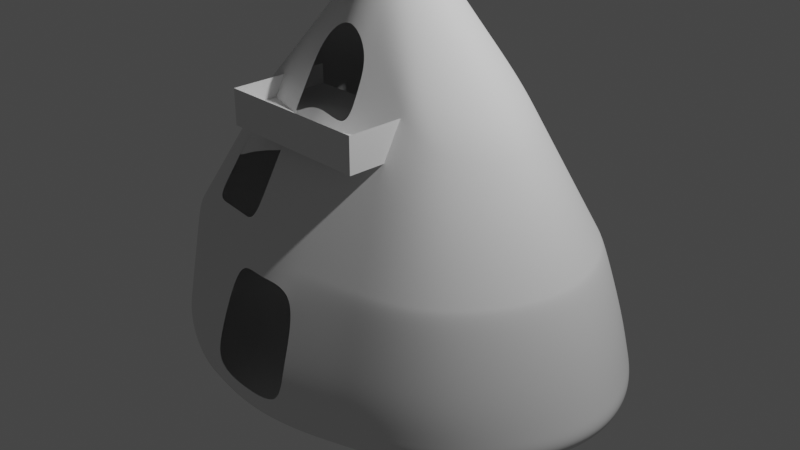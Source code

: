 # Source: Roca_casa.blend  (saved by Blender 3.4.6; exported with 4.5.12 LTS)
import bpy
from mathutils import Matrix  # noqa: F401  (used for matrix-valued properties, if any)

bpy.ops.wm.read_factory_settings(use_empty=True)
scene = bpy.context.scene
scene.name = 'Scene'

# ---- collections
col_collection = bpy.data.collections.new('Collection'); scene.collection.children.link(col_collection)

# ---- world
world_world = bpy.data.worlds.new('World'); scene.world = world_world
world_world.use_nodes = True; world_world.node_tree.nodes.clear()
_N = world_world.node_tree.nodes; _L = world_world.node_tree.links
n0 = _N.new('ShaderNodeOutputWorld'); n0.name = 'World Output'; n0.location = (300, 300)
n1 = _N.new('ShaderNodeBackground'); n1.name = 'Background'; n1.location = (10, 300)
n1.inputs[0].default_value = (0.05088, 0.05088, 0.05088, 1.0)
_L.new(n1.outputs[0], n0.inputs[0])
n0.is_active_output = True
world_world.color = (0.05088, 0.05088, 0.05088)
world_world.use_sun_shadow = False
world_world.sun_shadow_jitter_overblur = 0.0

# ---- cameras
cam_camera = bpy.data.cameras.new('Camera')
cam_camera.clip_end = 100.0
cam_camera.ortho_scale = 7.314

# ---- lights
light_light = bpy.data.lights.new('Light', 'POINT')
light_light.transmission_factor = 0.0
light_light.energy = 1000.0
light_light.shadow_soft_size = 0.1
light_light.shadow_maximum_resolution = 0.006
light_light.use_absolute_resolution = True

# ---- meshes
me_cubo = bpy.data.meshes.new('Cubo')
me_cubo.from_pydata([(-1.912, -1.081, -1.0), (-0.9533, -0.6361, 1.0), (-1.912, 1.081, -1.0), (-0.9533, 0.6361, 1.0), (1.912, -1.27, -1.0), (0.9533, -0.6361, 1.0), (1.912, 1.27, -1.0), (0.9533, 0.6361, 1.0), (0.0, 1.912, -1.0), (0.0, 0.1814, 2.074), (0.0, -1.912, -1.0), (0.0, -0.1814, 2.074), (-1.572, -1.155, 9.51e-05), (-1.572, 1.155, 9.51e-05), (1.572, 1.155, 9.51e-05), (1.572, -1.155, 9.51e-05), (0.0, -1.613, -0.001411), (0.0, 1.613, -0.001411), (-0.9558, 1.683, -1.0), (-0.4766, -0.4088, 1.537), (-0.4766, 0.4088, 1.537), (-0.9558, -1.683, -1.0), (-0.786, 1.384, -0.0006578), (-0.786, -1.384, -0.0006578), (0.4766, 0.4088, 1.537), (0.9558, -1.685, -1.0), (0.9558, 1.685, -1.0), (0.4766, -0.4088, 1.537), (0.786, -1.384, -0.0006578), (0.786, 1.384, -0.0006578), (-0.2383, 0.2951, 1.805), (-0.4779, -1.837, -1.0), (-0.393, 1.498, -0.001034), (-0.4779, 1.837, -1.0), (-0.2383, -0.2951, 1.805), (-0.393, -1.498, -0.001034), (0.4779, 1.864, -1.0), (0.2383, -0.2951, 1.805), (0.393, -1.498, -0.001034), (0.2383, 0.2951, 1.805), (0.4779, -1.864, -1.0), (0.393, 1.498, -0.001034), (-1.742, 1.081, -0.5), (1.742, 1.27, -0.5), (1.742, -1.27, -0.5), (0.6313, 0.8963, 0.7681), (0.0, 1.762, -0.5007), (-1.742, -1.081, -0.5), (-0.8709, -1.601, -0.5003), (-0.8709, 1.601, -0.5003), (0.8709, 1.603, -0.5003), (0.8709, -1.603, -0.5003), (-0.4354, -1.717, -0.5005), (-0.4354, 1.717, -0.5005), (0.4354, 1.743, -0.5005), (0.4354, -1.743, -0.5005), (-1.827, 1.081, -0.75), (1.827, 1.27, -0.75), (1.827, -1.27, -0.75), (0.0, -1.837, -0.7504), (0.0, 1.837, -0.7504), (-0.9133, -1.642, -0.7502), (-0.9133, 1.642, -0.7502), (0.9133, 1.644, -0.7502), (0.9133, -1.644, -0.7502), (-0.4567, -1.777, -0.7503), (-0.4567, 1.777, -0.7503), (0.4567, 1.804, -0.7503), (0.4567, -1.804, -0.7503), (-1.827, -1.081, -0.75), (0.6313, -0.8963, 0.7681), (-0.6313, -0.8963, 0.7681), (-0.6313, 0.8963, 0.7681), (0.0, 0.897, 1.036), (0.0, -0.897, 1.036), (1.263, -0.8957, 0.5), (1.263, 0.8957, 0.5), (-1.263, 0.8957, 0.5), (-1.263, -0.8957, 0.5), (-0.3157, -0.8967, 0.9022), (-0.3157, 0.8967, 0.9022), (0.3157, 0.8967, 0.9022), (0.3157, -0.8967, 0.9022), (-1.108, -0.7659, 0.75), (0.277, -0.5959, 1.354), (0.277, 0.5959, 1.354), (-0.277, 0.5959, 1.354), (-0.277, -0.5959, 1.354), (0.554, 0.6526, 1.153), (0.554, -0.6526, 1.153), (-0.554, -0.6526, 1.153), (-0.554, 0.6526, 1.153), (0.0, 0.5392, 1.555), (0.0, -0.5392, 1.555), (1.108, -0.7659, 0.75), (1.108, 0.7659, 0.75), (-1.108, 0.7659, 0.75), (0.2963, -0.7463, 1.128), (0.2963, 0.7463, 1.128), (-0.2963, 0.7463, 1.128), (-0.2963, -0.7463, 1.128), (0.5926, 0.7745, 0.9603), (0.5926, -0.7745, 0.9603), (-0.5926, -0.7745, 0.9603), (-0.5926, 0.7745, 0.9603), (1.185, -0.8308, 0.625), (1.185, 0.8308, 0.625), (-1.185, 0.8308, 0.625), (-1.185, -0.8308, 0.625), (-1.417, 1.025, 0.2501), (1.417, 1.025, 0.2501), (1.417, -1.025, 0.2501), (0.0, -1.255, 0.5174), (0.0, 1.255, 0.5174), (-0.7086, 1.14, 0.3837), (0.7086, -1.14, 0.3837), (0.7086, 1.14, 0.3837), (-0.3543, -1.197, 0.4506), (-0.3543, 1.197, 0.4506), (0.3543, 1.197, 0.4506), (0.3543, -1.197, 0.4506), (-1.417, -1.025, 0.2501), (-1.34, -0.9606, 0.3751), (-1.34, 0.9606, 0.3751), (1.34, 0.9606, 0.3751), (1.34, -0.9606, 0.3751), (0.0, -1.076, 0.7768), (0.0, 1.076, 0.7768), (-0.67, 1.018, 0.5759), (0.67, -1.018, 0.5759), (0.67, 1.018, 0.5759), (-0.335, -1.047, 0.6764), (-0.335, 1.047, 0.6764), (0.335, 1.047, 0.6764), (0.335, -1.047, 0.6764), (-1.434, 1.433, -1.0), (-0.715, -0.5225, 1.268), (-1.179, -1.27, -0.0002814), (-0.715, 0.5225, 1.268), (-1.434, -1.433, -1.0), (-1.179, 1.27, -0.0002814), (-1.306, 1.394, -0.5001), (-1.306, -1.394, -0.5001), (-1.37, -1.413, -0.7501), (-1.37, 1.413, -0.7501), (-0.947, 0.896, 0.6341), (-0.947, -0.896, 0.6341), (-0.831, 0.7092, 0.9513), (-0.831, -0.7092, 0.9513), (-0.889, -0.8026, 0.7927), (-0.889, 0.8026, 0.7927), (-1.063, -1.083, 0.3169), (-1.063, 1.083, 0.3169), (-1.005, -0.9894, 0.4755), (-1.005, 0.9894, 0.4755), (-1.673, 1.278, -1.0), (-0.8341, -0.5793, 1.134), (-1.375, -1.212, -9.313e-05), (-1.524, -1.259, -0.5), (-1.598, -1.268, -0.75), (-1.105, -0.8959, 0.5671), (-0.9695, -0.7376, 0.8507), (-1.037, -0.8167, 0.7089), (-1.24, -1.054, 0.2835), (-1.172, -0.975, 0.4253), (-0.8341, 0.5793, 1.134), (-1.673, -1.278, -1.0), (-1.375, 1.212, -9.313e-05), (-1.524, 1.259, -0.5), (-1.598, 1.268, -0.75), (-1.105, 0.8959, 0.5671), (-0.9695, 0.7376, 0.8507), (-1.037, 0.8167, 0.7089), (-1.24, 1.054, 0.2835), (-1.172, 0.975, 0.4253), (-0.5958, 0.4656, 1.403), (-1.195, -1.568, -1.0), (-0.9825, 1.327, -0.0004696), (-1.089, 1.507, -0.5002), (-1.142, 1.537, -0.7501), (-0.7891, 0.8962, 0.7011), (-0.6925, 0.6809, 1.052), (-0.7408, 0.7885, 0.8765), (-0.8858, 1.111, 0.3503), (-0.8375, 1.004, 0.5257), (-1.195, 1.568, -1.0), (-0.5958, -0.4656, 1.403), (-0.9825, -1.327, -0.0004696), (-1.089, -1.507, -0.5002), (-1.142, -1.537, -0.7501), (-0.7891, -0.8962, 0.7011), (-0.6925, -0.6809, 1.052), (-0.7408, -0.7885, 0.8765), (-0.7168, 1.774, -1.0), (-0.3575, -0.352, 1.671), (-0.5895, -1.441, -0.0008461), (-0.3575, 0.352, 1.671), (-0.7168, -1.774, -1.0), (-0.5895, 1.441, -0.0008461), (-0.6532, 1.672, -0.5004), (-0.6532, -1.672, -0.5004), (-0.685, -1.723, -0.7502), (-0.685, 1.723, -0.7502), (-0.4735, 0.8965, 0.8352), (-0.4735, -0.8965, 0.8352), (-0.4155, 0.6242, 1.253), (-0.4155, -0.6242, 1.253), (-0.4445, -0.7604, 1.044), (-0.4445, 0.7604, 1.044), (-0.5315, 1.169, 0.4172), (-0.5025, 1.033, 0.6262), (-1.495, 1.09, 0.1251), (1.495, 1.09, 0.1251), (1.495, -1.09, 0.1251), (0.0, -1.434, 0.258), (0.0, 1.434, 0.258), (-0.7473, 1.262, 0.1915), (-0.7473, -1.262, 0.1915), (0.7473, -1.262, 0.1915), (0.7473, 1.262, 0.1915), (-0.3737, -1.348, 0.2248), (-0.3737, 1.348, 0.2248), (0.3737, 1.348, 0.2248), (0.3737, -1.348, 0.2248), (-1.495, -1.09, 0.1251), (-1.121, 1.176, 0.1583), (-1.121, -1.176, 0.1583), (-1.308, 1.133, 0.1417), (-1.308, -1.133, 0.1417), (-0.9341, -1.219, 0.1749), (-0.9341, 1.219, 0.1749), (-0.5605, -1.305, 0.2082), (-0.5605, 1.305, 0.2082), (-1.533, 1.123, 0.06259), (1.533, 1.123, 0.06259), (1.533, -1.123, 0.06259), (0.0, -1.523, 0.1283), (0.0, 1.523, 0.1283), (-0.7666, 1.323, 0.09544), (-0.7666, -1.323, 0.09544), (0.7666, -1.323, 0.09544), (0.7666, 1.323, 0.09544), (-0.3833, -1.423, 0.1119), (-0.3833, 1.423, 0.1119), (0.3833, 1.423, 0.1119), (0.3833, -1.423, 0.1119), (-1.15, 1.223, 0.07902), (-1.15, -1.223, 0.07902), (-1.342, 1.173, 0.0708), (-1.342, -1.173, 0.0708), (-0.9583, -1.273, 0.08723), (-0.9583, 1.273, 0.08723), (-0.575, -1.373, 0.1037), (-0.575, 1.373, 0.1037), (-1.533, -1.123, 0.06259), (-0.6313, -0.8963, 0.7681), (-0.2342, -0.8785, 0.9717), (1.853, 0.0, 0.3751), (-1.732, 0.0, 0.3751), (-0.67, -1.018, 0.5759), (-0.1467, -1.066, 0.7079), (-0.947, -0.896, 0.6341), (1.957, 0.0, 0.2501), (-1.14, -0.9918, 0.4083), (-0.7891, -0.8962, 0.7011), (-1.836, 0.0, 0.2501), (-0.8375, -1.004, 0.5257), (-0.4735, -0.8965, 0.8352), (1.646, 0.0, 0.625), (-0.5025, -1.033, 0.6262), (-1.525, 0.0, 0.625), (-1.422, 0.0, 0.75), (1.543, 0.0, 0.75), (-1.629, 0.0, 0.5), (1.75, 0.0, 0.5), (-2.383, 0.0, -0.75), (2.504, 0.0, -0.75), (1.336, 0.0, 1.0), (2.391, 0.0, -0.5), (-2.27, 0.0, -0.5), (0.3793, 0.0, 1.805), (0.6998, 0.0, -1.0), (-0.5788, 0.0, -1.0), (-0.2583, 0.0, 1.805), (2.618, 0.0, -1.0), (-1.215, 0.0, 1.0), (1.339, 0.0, -1.0), (0.6981, 0.0, 1.537), (-0.5772, 0.0, 1.537), (-1.218, 0.0, -1.0), (-2.042, 0.0, 9.51e-05), (2.163, 0.0, 9.51e-05), (-2.497, 0.0, -1.0), (0.06048, 0.0, -1.0), (-0.00447, 0.0, 2.145), (-1.857, 0.0, -1.0), (-0.896, 0.0, 1.268), (-2.177, 0.0, -1.0), (-1.055, 0.0, 1.134), (-0.7366, 0.0, 1.403), (-1.538, 0.0, -1.0), (-0.8985, 0.0, -1.0), (-0.4178, 0.0, 1.671), (2.06, 0.0, 0.1251), (-1.939, 0.0, 0.1251), (-1.991, 0.0, 0.06259), (2.112, 0.0, 0.06259)], [], [(271, 285, 3, 96), (88, 24, 7, 95), (272, 277, 5, 94), (161, 156, 1, 83), (286, 284, 4, 25), (298, 285, 1, 156), (280, 294, 11, 37), (282, 293, 10, 31), (84, 37, 11, 93), (86, 30, 9, 92), (53, 32, 17, 46), (184, 180, 72, 128), (158, 157, 12, 47), (278, 291, 15, 44), (50, 29, 14, 43), (279, 290, 13, 42), (200, 195, 23, 48), (178, 177, 22, 49), (181, 175, 20, 91), (300, 289, 21, 176), (302, 288, 19, 194), (206, 194, 19, 90), (54, 41, 29, 50), (44, 15, 28, 51), (94, 5, 27, 89), (277, 287, 27, 5), (281, 286, 25, 40), (85, 39, 24, 88), (93, 11, 34, 87), (294, 283, 34, 11), (199, 198, 32, 53), (205, 196, 30, 86), (301, 282, 31, 197), (92, 9, 39, 85), (293, 281, 40, 10), (46, 17, 41, 54), (51, 28, 38, 55), (89, 27, 37, 84), (287, 280, 37, 27), (64, 51, 55, 68), (60, 46, 54, 67), (202, 199, 53, 66), (125, 75, 70, 129), (58, 44, 51, 64), (67, 54, 50, 63), (179, 178, 49, 62), (201, 200, 48, 61), (275, 279, 42, 56), (63, 50, 43, 57), (276, 278, 44, 58), (159, 158, 47, 69), (133, 81, 45, 130), (66, 53, 46, 60), (33, 66, 60, 8), (40, 68, 59, 10), (166, 159, 69, 0), (284, 276, 58, 4), (26, 63, 57, 6), (292, 275, 56, 2), (197, 201, 61, 21), (185, 179, 62, 18), (36, 67, 63, 26), (4, 58, 64, 25), (10, 59, 65, 31), (193, 202, 66, 33), (8, 60, 67, 36), (25, 64, 68, 40), (126, 74, 79, 131), (210, 203, 80, 132), (127, 73, 81, 133), (129, 70, 82, 134), (132, 80, 73, 127), (134, 82, 74, 126), (164, 160, 78, 122), (257, 274, 75, 125), (130, 45, 76, 124), (258, 273, 77, 123), (102, 89, 84, 97), (208, 205, 86, 99), (98, 85, 88, 101), (105, 94, 89, 102), (207, 206, 90, 103), (182, 181, 91, 104), (162, 161, 83, 108), (268, 272, 94, 105), (101, 88, 95, 106), (270, 271, 96, 107), (273, 270, 107, 77), (45, 101, 106, 76), (274, 268, 105, 75), (160, 162, 108, 78), (180, 182, 104, 72), (204, 207, 103, 71), (75, 105, 102, 70), (81, 98, 101, 45), (203, 208, 99, 80), (70, 102, 97, 82), (304, 265, 109, 211), (219, 116, 110, 212), (303, 262, 111, 213), (228, 163, 121, 224), (223, 120, 112, 214), (221, 118, 113, 215), (218, 115, 120, 223), (215, 113, 119, 222), (232, 209, 118, 221), (214, 112, 117, 220), (222, 119, 116, 219), (213, 111, 115, 218), (230, 183, 114, 216), (265, 258, 123, 109), (116, 130, 124, 110), (262, 257, 125, 111), (163, 164, 122, 121), (120, 134, 126, 112), (118, 132, 127, 113), (115, 129, 134, 120), (113, 127, 133, 119), (209, 210, 132, 118), (112, 126, 131, 117), (119, 133, 130, 116), (111, 125, 129, 115), (183, 184, 128, 114), (173, 174, 154, 152), (227, 173, 152, 225), (170, 172, 150, 145), (190, 192, 149, 146), (192, 191, 148, 149), (172, 171, 147, 150), (155, 169, 144, 135), (176, 189, 143, 139), (189, 188, 142, 143), (169, 168, 141, 144), (297, 295, 139, 166), (171, 165, 138, 147), (168, 167, 140, 141), (188, 187, 137, 142), (174, 170, 145, 154), (299, 296, 136, 186), (191, 186, 136, 148), (123, 77, 170, 174), (42, 13, 167, 168), (96, 3, 165, 171), (292, 297, 166, 0), (56, 42, 168, 169), (2, 56, 169, 155), (107, 96, 171, 172), (77, 107, 172, 170), (211, 109, 173, 227), (109, 123, 174, 173), (151, 153, 164, 163), (226, 151, 163, 228), (146, 149, 162, 160), (149, 148, 161, 162), (153, 146, 160, 164), (139, 143, 159, 166), (143, 142, 158, 159), (142, 137, 157, 158), (296, 298, 156, 136), (148, 136, 156, 161), (90, 19, 186, 191), (288, 299, 186, 19), (48, 23, 187, 188), (61, 48, 188, 189), (21, 61, 189, 176), (103, 90, 191, 192), (71, 103, 192, 190), (152, 154, 184, 183), (225, 152, 183, 230), (145, 150, 182, 180), (150, 147, 181, 182), (135, 144, 179, 185), (144, 141, 178, 179), (295, 300, 176, 139), (147, 138, 175, 181), (141, 140, 177, 178), (154, 145, 180, 184), (114, 128, 210, 209), (216, 114, 209, 232), (72, 104, 208, 203), (79, 100, 207, 204), (100, 87, 206, 207), (104, 91, 205, 208), (128, 72, 203, 210), (18, 62, 202, 193), (31, 65, 201, 197), (65, 52, 200, 201), (62, 49, 199, 202), (289, 301, 197, 21), (91, 20, 196, 205), (49, 22, 198, 199), (87, 34, 194, 206), (283, 302, 194, 34), (52, 35, 195, 200), (238, 216, 232, 253), (242, 220, 231, 252), (246, 225, 230, 251), (239, 217, 229, 250), (247, 226, 228, 249), (233, 211, 227, 248), (250, 229, 226, 247), (248, 227, 225, 246), (251, 230, 216, 238), (252, 231, 217, 239), (235, 213, 218, 240), (244, 222, 219, 241), (236, 214, 220, 242), (253, 232, 221, 243), (237, 215, 222, 244), (240, 218, 223, 245), (243, 221, 215, 237), (245, 223, 214, 236), (249, 228, 224, 254), (306, 303, 213, 235), (241, 219, 212, 234), (305, 304, 211, 233), (290, 305, 233, 13), (29, 241, 234, 14), (291, 306, 235, 15), (157, 249, 254, 12), (38, 245, 236, 16), (32, 243, 237, 17), (28, 240, 245, 38), (17, 237, 244, 41), (198, 253, 243, 32), (16, 236, 242, 35), (41, 244, 241, 29), (15, 235, 240, 28), (195, 252, 239, 23), (177, 251, 238, 22), (167, 248, 246, 140), (187, 250, 247, 137), (13, 233, 248, 167), (137, 247, 249, 157), (23, 239, 250, 187), (140, 246, 251, 177), (35, 242, 252, 195), (22, 238, 253, 198), (269, 267, 255, 259), (224, 121, 265, 304), (212, 110, 262, 303), (121, 122, 258, 265), (110, 124, 257, 262), (266, 264, 261, 263), (259, 255, 264, 266), (155, 135, 295, 297), (175, 138, 296, 299), (2, 155, 297, 292), (138, 165, 298, 296), (260, 256, 267, 269), (18, 193, 301, 289), (135, 185, 300, 295), (14, 234, 306, 291), (12, 254, 305, 290), (30, 196, 302, 283), (20, 175, 299, 288), (234, 212, 303, 306), (254, 224, 304, 305), (76, 106, 268, 274), (78, 108, 270, 273), (108, 83, 271, 270), (106, 95, 272, 268), (122, 78, 273, 258), (124, 76, 274, 257), (0, 69, 275, 292), (6, 57, 276, 284), (57, 43, 278, 276), (69, 47, 279, 275), (24, 39, 280, 287), (8, 36, 281, 293), (193, 33, 282, 301), (9, 30, 283, 294), (36, 26, 286, 281), (7, 24, 287, 277), (196, 20, 288, 302), (185, 18, 289, 300), (47, 12, 290, 279), (43, 14, 291, 278), (33, 8, 293, 282), (39, 9, 294, 280), (165, 3, 285, 298), (26, 6, 284, 286), (95, 7, 277, 272), (83, 1, 285, 271)])
me_cubo.polygons.foreach_set('use_smooth', [True] * 284)
_uv = me_cubo.uv_layers.new(name='MapaUV')
_uv.uv.foreach_set('vector', [0.5938, 0.125, 0.625, 0.125, 0.625, 0.25, 0.5938, 0.25, 0.5938, 0.4375, 0.625, 0.4375, 0.625, 0.5, 0.5938, 0.5, 0.5938, 0.625, 0.625, 0.625, 0.625, 0.75, 0.5938, 0.75, 0.5938, 0.9844, 0.625, 0.9844, 0.625, 1.0, 0.5938, 1.0, 0.3125, 0.625, 0.375, 0.625, 0.375, 0.75, 0.3125, 0.75, 0.8594, 0.625, 0.875, 0.625, 0.875, 0.75, 0.8594, 0.75, 0.7188, 0.625, 0.75, 0.625, 0.75, 0.75, 0.7188, 0.75, 0.2188, 0.625, 0.25, 0.625, 0.25, 0.75, 0.2188, 0.75, 0.5938, 0.8437, 0.625, 0.8438, 0.625, 0.875, 0.5938, 0.875, 0.5938, 0.3437, 0.625, 0.3438, 0.625, 0.375, 0.5938, 0.375, 0.4375, 0.3437, 0.5, 0.3437, 0.5, 0.375, 0.4375, 0.375, 0.5469, 0.2969, 0.5625, 0.2969, 0.5625, 0.3125, 0.5469, 0.3125, 0.4375, 0.9844, 0.5, 0.9844, 0.5, 1.0, 0.4375, 1.0, 0.4375, 0.625, 0.5, 0.625, 0.5, 0.75, 0.4375, 0.75, 0.4375, 0.4375, 0.5, 0.4375, 0.5, 0.5, 0.4375, 0.5, 0.4375, 0.125, 0.5, 0.125, 0.5, 0.25, 0.4375, 0.25, 0.4375, 0.9219, 0.5, 0.9219, 0.5, 0.9375, 0.4375, 0.9375, 0.4375, 0.2969, 0.5, 0.2969, 0.5, 0.3125, 0.4375, 0.3125, 0.5938, 0.2969, 0.625, 0.2969, 0.625, 0.3125, 0.5938, 0.3125, 0.1719, 0.625, 0.1875, 0.625, 0.1875, 0.75, 0.1719, 0.75, 0.7969, 0.625, 0.8125, 0.625, 0.8125, 0.75, 0.7969, 0.75, 0.5938, 0.9219, 0.625, 0.9219, 0.625, 0.9375, 0.5938, 0.9375, 0.4375, 0.4062, 0.5, 0.4062, 0.5, 0.4375, 0.4375, 0.4375, 0.4375, 0.75, 0.5, 0.75, 0.5, 0.8125, 0.4375, 0.8125, 0.5938, 0.75, 0.625, 0.75, 0.625, 0.8125, 0.5938, 0.8125, 0.625, 0.625, 0.6875, 0.625, 0.6875, 0.75, 0.625, 0.75, 0.2812, 0.625, 0.3125, 0.625, 0.3125, 0.75, 0.2812, 0.75, 0.5938, 0.4062, 0.625, 0.4062, 0.625, 0.4375, 0.5938, 0.4375, 0.5938, 0.875, 0.625, 0.875, 0.625, 0.9062, 0.5938, 0.9062, 0.75, 0.625, 0.7812, 0.625, 0.7812, 0.75, 0.75, 0.75, 0.4375, 0.3281, 0.5, 0.3281, 0.5, 0.3437, 0.4375, 0.3437, 0.5938, 0.3281, 0.625, 0.3281, 0.625, 0.3438, 0.5938, 0.3437, 0.2031, 0.625, 0.2188, 0.625, 0.2188, 0.75, 0.2031, 0.75, 0.5938, 0.375, 0.625, 0.375, 0.625, 0.4062, 0.5938, 0.4062, 0.25, 0.625, 0.2812, 0.625, 0.2812, 0.75, 0.25, 0.75, 0.4375, 0.375, 0.5, 0.375, 0.5, 0.4062, 0.4375, 0.4062, 0.4375, 0.8125, 0.5, 0.8125, 0.5, 0.8437, 0.4375, 0.8437, 0.5938, 0.8125, 0.625, 0.8125, 0.625, 0.8438, 0.5938, 0.8437, 0.6875, 0.625, 0.7188, 0.625, 0.7188, 0.75, 0.6875, 0.75, 0.4063, 0.8125, 0.4375, 0.8125, 0.4375, 0.8437, 0.4063, 0.8438, 0.4063, 0.375, 0.4375, 0.375, 0.4375, 0.4062, 0.4063, 0.4062, 0.4063, 0.3281, 0.4375, 0.3281, 0.4375, 0.3437, 0.4063, 0.3438, 0.5469, 0.75, 0.5625, 0.75, 0.5625, 0.8125, 0.5469, 0.8125, 0.4063, 0.75, 0.4375, 0.75, 0.4375, 0.8125, 0.4063, 0.8125, 0.4063, 0.4062, 0.4375, 0.4062, 0.4375, 0.4375, 0.4063, 0.4375, 0.4063, 0.2969, 0.4375, 0.2969, 0.4375, 0.3125, 0.4063, 0.3125, 0.4063, 0.9219, 0.4375, 0.9219, 0.4375, 0.9375, 0.4063, 0.9375, 0.4063, 0.125, 0.4375, 0.125, 0.4375, 0.25, 0.4063, 0.25, 0.4063, 0.4375, 0.4375, 0.4375, 0.4375, 0.5, 0.4063, 0.5, 0.4063, 0.625, 0.4375, 0.625, 0.4375, 0.75, 0.4063, 0.75, 0.4063, 0.9844, 0.4375, 0.9844, 0.4375, 1.0, 0.4063, 1.0, 0.5469, 0.4062, 0.5625, 0.4062, 0.5625, 0.4375, 0.5469, 0.4375, 0.4063, 0.3438, 0.4375, 0.3437, 0.4375, 0.375, 0.4063, 0.375, 0.375, 0.3438, 0.4063, 0.3438, 0.4063, 0.375, 0.375, 0.375, 0.375, 0.8438, 0.4063, 0.8438, 0.4063, 0.875, 0.375, 0.875, 0.375, 0.9844, 0.4063, 0.9844, 0.4063, 1.0, 0.375, 1.0, 0.375, 0.625, 0.4063, 0.625, 0.4063, 0.75, 0.375, 0.75, 0.375, 0.4375, 0.4063, 0.4375, 0.4063, 0.5, 0.375, 0.5, 0.375, 0.125, 0.4063, 0.125, 0.4063, 0.25, 0.375, 0.25, 0.375, 0.9219, 0.4063, 0.9219, 0.4063, 0.9375, 0.375, 0.9375, 0.375, 0.2969, 0.4063, 0.2969, 0.4063, 0.3125, 0.375, 0.3125, 0.375, 0.4062, 0.4063, 0.4062, 0.4063, 0.4375, 0.375, 0.4375, 0.375, 0.75, 0.4063, 0.75, 0.4063, 0.8125, 0.375, 0.8125, 0.375, 0.875, 0.4063, 0.875, 0.4063, 0.9062, 0.375, 0.9062, 0.375, 0.3281, 0.4063, 0.3281, 0.4063, 0.3438, 0.375, 0.3438, 0.375, 0.375, 0.4063, 0.375, 0.4063, 0.4062, 0.375, 0.4062, 0.375, 0.8125, 0.4063, 0.8125, 0.4063, 0.8438, 0.375, 0.8438, 0.5469, 0.875, 0.5625, 0.875, 0.5625, 0.9062, 0.5469, 0.9062, 0.5469, 0.3281, 0.5625, 0.3281, 0.5625, 0.3437, 0.5469, 0.3437, 0.5469, 0.375, 0.5625, 0.375, 0.5625, 0.4062, 0.5469, 0.4062, 0.5469, 0.8125, 0.5625, 0.8125, 0.5625, 0.8438, 0.5469, 0.8437, 0.5469, 0.3437, 0.5625, 0.3437, 0.5625, 0.375, 0.5469, 0.375, 0.5469, 0.8437, 0.5625, 0.8438, 0.5625, 0.875, 0.5469, 0.875, 0.5469, 0.9844, 0.5625, 0.9844, 0.5625, 1.0, 0.5469, 1.0, 0.5469, 0.625, 0.5625, 0.625, 0.5625, 0.75, 0.5469, 0.75, 0.5469, 0.4375, 0.5625, 0.4375, 0.5625, 0.5, 0.5469, 0.5, 0.5469, 0.125, 0.5625, 0.125, 0.5625, 0.25, 0.5469, 0.25, 0.5781, 0.8125, 0.5938, 0.8125, 0.5938, 0.8437, 0.5781, 0.8438, 0.5781, 0.3281, 0.5938, 0.3281, 0.5938, 0.3437, 0.5781, 0.3437, 0.5781, 0.4062, 0.5938, 0.4062, 0.5938, 0.4375, 0.5781, 0.4375, 0.5781, 0.75, 0.5938, 0.75, 0.5938, 0.8125, 0.5781, 0.8125, 0.5781, 0.9219, 0.5938, 0.9219, 0.5938, 0.9375, 0.5781, 0.9375, 0.5781, 0.2969, 0.5938, 0.2969, 0.5938, 0.3125, 0.5781, 0.3125, 0.5781, 0.9844, 0.5938, 0.9844, 0.5938, 1.0, 0.5781, 1.0, 0.5781, 0.625, 0.5938, 0.625, 0.5938, 0.75, 0.5781, 0.75, 0.5781, 0.4375, 0.5938, 0.4375, 0.5938, 0.5, 0.5781, 0.5, 0.5781, 0.125, 0.5938, 0.125, 0.5938, 0.25, 0.5781, 0.25, 0.5625, 0.125, 0.5781, 0.125, 0.5781, 0.25, 0.5625, 0.25, 0.5625, 0.4375, 0.5781, 0.4375, 0.5781, 0.5, 0.5625, 0.5, 0.5625, 0.625, 0.5781, 0.625, 0.5781, 0.75, 0.5625, 0.75, 0.5625, 0.9844, 0.5781, 0.9844, 0.5781, 1.0, 0.5625, 1.0, 0.5625, 0.2969, 0.5781, 0.2969, 0.5781, 0.3125, 0.5625, 0.3125, 0.5625, 0.9219, 0.5781, 0.9219, 0.5781, 0.9375, 0.5625, 0.9375, 0.5625, 0.75, 0.5781, 0.75, 0.5781, 0.8125, 0.5625, 0.8125, 0.5625, 0.4062, 0.5781, 0.4062, 0.5781, 0.4375, 0.5625, 0.4375, 0.5625, 0.3281, 0.5781, 0.3281, 0.5781, 0.3437, 0.5625, 0.3437, 0.5625, 0.8125, 0.5781, 0.8125, 0.5781, 0.8438, 0.5625, 0.8438, 0.5156, 0.125, 0.5313, 0.125, 0.5313, 0.25, 0.5156, 0.25, 0.5156, 0.4375, 0.5313, 0.4375, 0.5313, 0.5, 0.5156, 0.5, 0.5156, 0.625, 0.5313, 0.625, 0.5313, 0.75, 0.5156, 0.75, 0.5156, 0.9844, 0.5313, 0.9844, 0.5313, 1.0, 0.5156, 1.0, 0.5156, 0.8437, 0.5313, 0.8437, 0.5313, 0.875, 0.5156, 0.875, 0.5156, 0.3437, 0.5313, 0.3437, 0.5313, 0.375, 0.5156, 0.375, 0.5156, 0.8125, 0.5313, 0.8125, 0.5313, 0.8437, 0.5156, 0.8437, 0.5156, 0.375, 0.5313, 0.375, 0.5313, 0.4062, 0.5156, 0.4062, 0.5156, 0.3281, 0.5313, 0.3281, 0.5313, 0.3437, 0.5156, 0.3437, 0.5156, 0.875, 0.5313, 0.875, 0.5313, 0.9062, 0.5156, 0.9062, 0.5156, 0.4062, 0.5313, 0.4062, 0.5313, 0.4375, 0.5156, 0.4375, 0.5156, 0.75, 0.5313, 0.75, 0.5313, 0.8125, 0.5156, 0.8125, 0.5156, 0.2969, 0.5313, 0.2969, 0.5313, 0.3125, 0.5156, 0.3125, 0.5313, 0.125, 0.5469, 0.125, 0.5469, 0.25, 0.5313, 0.25, 0.5313, 0.4375, 0.5469, 0.4375, 0.5469, 0.5, 0.5313, 0.5, 0.5313, 0.625, 0.5469, 0.625, 0.5469, 0.75, 0.5313, 0.75, 0.5313, 0.9844, 0.5469, 0.9844, 0.5469, 1.0, 0.5313, 1.0, 0.5313, 0.8437, 0.5469, 0.8437, 0.5469, 0.875, 0.5313, 0.875, 0.5313, 0.3437, 0.5469, 0.3437, 0.5469, 0.375, 0.5313, 0.375, 0.5313, 0.8125, 0.5469, 0.8125, 0.5469, 0.8437, 0.5313, 0.8437, 0.5313, 0.375, 0.5469, 0.375, 0.5469, 0.4062, 0.5313, 0.4062, 0.5313, 0.3281, 0.5469, 0.3281, 0.5469, 0.3437, 0.5313, 0.3437, 0.5313, 0.875, 0.5469, 0.875, 0.5469, 0.9062, 0.5313, 0.9062, 0.5313, 0.4062, 0.5469, 0.4062, 0.5469, 0.4375, 0.5313, 0.4375, 0.5313, 0.75, 0.5469, 0.75, 0.5469, 0.8125, 0.5313, 0.8125, 0.5313, 0.2969, 0.5469, 0.2969, 0.5469, 0.3125, 0.5313, 0.3125, 0.5313, 0.2656, 0.5469, 0.2656, 0.5469, 0.2812, 0.5313, 0.2812, 0.5156, 0.2656, 0.5313, 0.2656, 0.5313, 0.2812, 0.5156, 0.2812, 0.5625, 0.2656, 0.5781, 0.2656, 0.5781, 0.2812, 0.5625, 0.2812, 0.5625, 0.9531, 0.5781, 0.9531, 0.5781, 0.9687, 0.5625, 0.9687, 0.5781, 0.9531, 0.5938, 0.9531, 0.5938, 0.9687, 0.5781, 0.9687, 0.5781, 0.2656, 0.5938, 0.2656, 0.5938, 0.2813, 0.5781, 0.2812, 0.375, 0.2656, 0.4063, 0.2656, 0.4063, 0.2812, 0.375, 0.2812, 0.375, 0.9531, 0.4063, 0.9531, 0.4063, 0.9687, 0.375, 0.9688, 0.4063, 0.9531, 0.4375, 0.9531, 0.4375, 0.9687, 0.4063, 0.9687, 0.4063, 0.2656, 0.4375, 0.2656, 0.4375, 0.2812, 0.4063, 0.2812, 0.1406, 0.625, 0.1562, 0.625, 0.1562, 0.75, 0.1406, 0.75, 0.5938, 0.2656, 0.625, 0.2656, 0.625, 0.2812, 0.5938, 0.2813, 0.4375, 0.2656, 0.5, 0.2656, 0.5, 0.2812, 0.4375, 0.2812, 0.4375, 0.9531, 0.5, 0.9531, 0.5, 0.9687, 0.4375, 0.9687, 0.5469, 0.2656, 0.5625, 0.2656, 0.5625, 0.2812, 0.5469, 0.2812, 0.8281, 0.625, 0.8438, 0.625, 0.8438, 0.75, 0.8281, 0.75, 0.5938, 0.9531, 0.625, 0.9531, 0.625, 0.9687, 0.5938, 0.9687, 0.5469, 0.25, 0.5625, 0.25, 0.5625, 0.2656, 0.5469, 0.2656, 0.4375, 0.25, 0.5, 0.25, 0.5, 0.2656, 0.4375, 0.2656, 0.5938, 0.25, 0.625, 0.25, 0.625, 0.2656, 0.5938, 0.2656, 0.125, 0.625, 0.1406, 0.625, 0.1406, 0.75, 0.125, 0.75, 0.4063, 0.25, 0.4375, 0.25, 0.4375, 0.2656, 0.4063, 0.2656, 0.375, 0.25, 0.4063, 0.25, 0.4063, 0.2656, 0.375, 0.2656, 0.5781, 0.25, 0.5938, 0.25, 0.5938, 0.2656, 0.5781, 0.2656, 0.5625, 0.25, 0.5781, 0.25, 0.5781, 0.2656, 0.5625, 0.2656, 0.5156, 0.25, 0.5313, 0.25, 0.5313, 0.2656, 0.5156, 0.2656, 0.5313, 0.25, 0.5469, 0.25, 0.5469, 0.2656, 0.5313, 0.2656, 0.5313, 0.9687, 0.5469, 0.9687, 0.5469, 0.9844, 0.5313, 0.9844, 0.5156, 0.9687, 0.5313, 0.9687, 0.5313, 0.9844, 0.5156, 0.9844, 0.5625, 0.9687, 0.5781, 0.9687, 0.5781, 0.9844, 0.5625, 0.9844, 0.5781, 0.9687, 0.5938, 0.9687, 0.5938, 0.9844, 0.5781, 0.9844, 0.5469, 0.9687, 0.5625, 0.9687, 0.5625, 0.9844, 0.5469, 0.9844, 0.375, 0.9688, 0.4063, 0.9687, 0.4063, 0.9844, 0.375, 0.9844, 0.4063, 0.9687, 0.4375, 0.9687, 0.4375, 0.9844, 0.4063, 0.9844, 0.4375, 0.9687, 0.5, 0.9687, 0.5, 0.9844, 0.4375, 0.9844, 0.8438, 0.625, 0.8594, 0.625, 0.8594, 0.75, 0.8438, 0.75, 0.5938, 0.9687, 0.625, 0.9687, 0.625, 0.9844, 0.5938, 0.9844, 0.5938, 0.9375, 0.625, 0.9375, 0.625, 0.9531, 0.5938, 0.9531, 0.8125, 0.625, 0.8281, 0.625, 0.8281, 0.75, 0.8125, 0.75, 0.4375, 0.9375, 0.5, 0.9375, 0.5, 0.9531, 0.4375, 0.9531, 0.4063, 0.9375, 0.4375, 0.9375, 0.4375, 0.9531, 0.4063, 0.9531, 0.375, 0.9375, 0.4063, 0.9375, 0.4063, 0.9531, 0.375, 0.9531, 0.5781, 0.9375, 0.5938, 0.9375, 0.5938, 0.9531, 0.5781, 0.9531, 0.5625, 0.9375, 0.5781, 0.9375, 0.5781, 0.9531, 0.5625, 0.9531, 0.5313, 0.2812, 0.5469, 0.2812, 0.5469, 0.2969, 0.5313, 0.2969, 0.5156, 0.2812, 0.5313, 0.2812, 0.5313, 0.2969, 0.5156, 0.2969, 0.5625, 0.2812, 0.5781, 0.2812, 0.5781, 0.2969, 0.5625, 0.2969, 0.5781, 0.2812, 0.5938, 0.2813, 0.5938, 0.2969, 0.5781, 0.2969, 0.375, 0.2812, 0.4063, 0.2812, 0.4063, 0.2969, 0.375, 0.2969, 0.4063, 0.2812, 0.4375, 0.2812, 0.4375, 0.2969, 0.4063, 0.2969, 0.1562, 0.625, 0.1719, 0.625, 0.1719, 0.75, 0.1562, 0.75, 0.5938, 0.2813, 0.625, 0.2812, 0.625, 0.2969, 0.5938, 0.2969, 0.4375, 0.2812, 0.5, 0.2812, 0.5, 0.2969, 0.4375, 0.2969, 0.5469, 0.2812, 0.5625, 0.2812, 0.5625, 0.2969, 0.5469, 0.2969, 0.5313, 0.3125, 0.5469, 0.3125, 0.5469, 0.3281, 0.5313, 0.3281, 0.5156, 0.3125, 0.5313, 0.3125, 0.5313, 0.3281, 0.5156, 0.3281, 0.5625, 0.3125, 0.5781, 0.3125, 0.5781, 0.3281, 0.5625, 0.3281, 0.5625, 0.9062, 0.5781, 0.9062, 0.5781, 0.9219, 0.5625, 0.9219, 0.5781, 0.9062, 0.5938, 0.9062, 0.5938, 0.9219, 0.5781, 0.9219, 0.5781, 0.3125, 0.5938, 0.3125, 0.5938, 0.3281, 0.5781, 0.3281, 0.5469, 0.3125, 0.5625, 0.3125, 0.5625, 0.3281, 0.5469, 0.3281, 0.375, 0.3125, 0.4063, 0.3125, 0.4063, 0.3281, 0.375, 0.3281, 0.375, 0.9062, 0.4063, 0.9062, 0.4063, 0.9219, 0.375, 0.9219, 0.4063, 0.9062, 0.4375, 0.9062, 0.4375, 0.9219, 0.4063, 0.9219, 0.4063, 0.3125, 0.4375, 0.3125, 0.4375, 0.3281, 0.4063, 0.3281, 0.1875, 0.625, 0.2031, 0.625, 0.2031, 0.75, 0.1875, 0.75, 0.5938, 0.3125, 0.625, 0.3125, 0.625, 0.3281, 0.5938, 0.3281, 0.4375, 0.3125, 0.5, 0.3125, 0.5, 0.3281, 0.4375, 0.3281, 0.5938, 0.9062, 0.625, 0.9062, 0.625, 0.9219, 0.5938, 0.9219, 0.7812, 0.625, 0.7969, 0.625, 0.7969, 0.75, 0.7812, 0.75, 0.4375, 0.9062, 0.5, 0.9062, 0.5, 0.9219, 0.4375, 0.9219, 0.5078, 0.3125, 0.5156, 0.3125, 0.5156, 0.3281, 0.5078, 0.3281, 0.5078, 0.9062, 0.5156, 0.9062, 0.5156, 0.9219, 0.5078, 0.9219, 0.5078, 0.2812, 0.5156, 0.2812, 0.5156, 0.2969, 0.5078, 0.2969, 0.5078, 0.9375, 0.5156, 0.9375, 0.5156, 0.9531, 0.5078, 0.9531, 0.5078, 0.9687, 0.5156, 0.9687, 0.5156, 0.9844, 0.5078, 0.9844, 0.5078, 0.25, 0.5156, 0.25, 0.5156, 0.2656, 0.5078, 0.2656, 0.5078, 0.9531, 0.5156, 0.9531, 0.5156, 0.9687, 0.5078, 0.9687, 0.5078, 0.2656, 0.5156, 0.2656, 0.5156, 0.2812, 0.5078, 0.2812, 0.5078, 0.2969, 0.5156, 0.2969, 0.5156, 0.3125, 0.5078, 0.3125, 0.5078, 0.9219, 0.5156, 0.9219, 0.5156, 0.9375, 0.5078, 0.9375, 0.5078, 0.75, 0.5156, 0.75, 0.5156, 0.8125, 0.5078, 0.8125, 0.5078, 0.4062, 0.5156, 0.4062, 0.5156, 0.4375, 0.5078, 0.4375, 0.5078, 0.875, 0.5156, 0.875, 0.5156, 0.9062, 0.5078, 0.9062, 0.5078, 0.3281, 0.5156, 0.3281, 0.5156, 0.3437, 0.5078, 0.3437, 0.5078, 0.375, 0.5156, 0.375, 0.5156, 0.4062, 0.5078, 0.4062, 0.5078, 0.8125, 0.5156, 0.8125, 0.5156, 0.8437, 0.5078, 0.8437, 0.5078, 0.3437, 0.5156, 0.3437, 0.5156, 0.375, 0.5078, 0.375, 0.5078, 0.8437, 0.5156, 0.8437, 0.5156, 0.875, 0.5078, 0.875, 0.5078, 0.9844, 0.5156, 0.9844, 0.5156, 1.0, 0.5078, 1.0, 0.5078, 0.625, 0.5156, 0.625, 0.5156, 0.75, 0.5078, 0.75, 0.5078, 0.4375, 0.5156, 0.4375, 0.5156, 0.5, 0.5078, 0.5, 0.5078, 0.125, 0.5156, 0.125, 0.5156, 0.25, 0.5078, 0.25, 0.5, 0.125, 0.5078, 0.125, 0.5078, 0.25, 0.5, 0.25, 0.5, 0.4375, 0.5078, 0.4375, 0.5078, 0.5, 0.5, 0.5, 0.5, 0.625, 0.5078, 0.625, 0.5078, 0.75, 0.5, 0.75, 0.5, 0.9844, 0.5078, 0.9844, 0.5078, 1.0, 0.5, 1.0, 0.5, 0.8437, 0.5078, 0.8437, 0.5078, 0.875, 0.5, 0.875, 0.5, 0.3437, 0.5078, 0.3437, 0.5078, 0.375, 0.5, 0.375, 0.5, 0.8125, 0.5078, 0.8125, 0.5078, 0.8437, 0.5, 0.8437, 0.5, 0.375, 0.5078, 0.375, 0.5078, 0.4062, 0.5, 0.4062, 0.5, 0.3281, 0.5078, 0.3281, 0.5078, 0.3437, 0.5, 0.3437, 0.5, 0.875, 0.5078, 0.875, 0.5078, 0.9062, 0.5, 0.9062, 0.5, 0.4062, 0.5078, 0.4062, 0.5078, 0.4375, 0.5, 0.4375, 0.5, 0.75, 0.5078, 0.75, 0.5078, 0.8125, 0.5, 0.8125, 0.5, 0.9219, 0.5078, 0.9219, 0.5078, 0.9375, 0.5, 0.9375, 0.5, 0.2969, 0.5078, 0.2969, 0.5078, 0.3125, 0.5, 0.3125, 0.5, 0.2656, 0.5078, 0.2656, 0.5078, 0.2812, 0.5, 0.2812, 0.5, 0.9531, 0.5078, 0.9531, 0.5078, 0.9687, 0.5, 0.9687, 0.5, 0.25, 0.5078, 0.25, 0.5078, 0.2656, 0.5, 0.2656, 0.5, 0.9687, 0.5078, 0.9687, 0.5078, 0.9844, 0.5, 0.9844, 0.5, 0.9375, 0.5078, 0.9375, 0.5078, 0.9531, 0.5, 0.9531, 0.5, 0.2812, 0.5078, 0.2812, 0.5078, 0.2969, 0.5, 0.2969, 0.5, 0.9062, 0.5078, 0.9062, 0.5078, 0.9219, 0.5, 0.9219, 0.5, 0.3125, 0.5078, 0.3125, 0.5078, 0.3281, 0.5, 0.3281, 0.5469, 0.9219, 0.5625, 0.9219, 0.5625, 0.9375, 0.5469, 0.9375, 0.5156, 0.0, 0.5313, 0.0, 0.5313, 0.125, 0.5156, 0.125, 0.5156, 0.5, 0.5313, 0.5, 0.5313, 0.625, 0.5156, 0.625, 0.5313, 0.0, 0.5469, 0.0, 0.5469, 0.125, 0.5313, 0.125, 0.5313, 0.5, 0.5469, 0.5, 0.5469, 0.625, 0.5313, 0.625, 0.5469, 0.9531, 0.5625, 0.9531, 0.5625, 0.9687, 0.5469, 0.9687, 0.5469, 0.9375, 0.5625, 0.9375, 0.5625, 0.9531, 0.5469, 0.9531, 0.1406, 0.5, 0.1562, 0.5, 0.1562, 0.625, 0.1406, 0.625, 0.8281, 0.5, 0.8438, 0.5, 0.8438, 0.625, 0.8281, 0.625, 0.125, 0.5, 0.1406, 0.5, 0.1406, 0.625, 0.125, 0.625, 0.8438, 0.5, 0.8594, 0.5, 0.8594, 0.625, 0.8438, 0.625, 0.5469, 0.9062, 0.5625, 0.9062, 0.5625, 0.9219, 0.5469, 0.9219, 0.1875, 0.5, 0.2031, 0.5, 0.2031, 0.625, 0.1875, 0.625, 0.1562, 0.5, 0.1719, 0.5, 0.1719, 0.625, 0.1562, 0.625, 0.5, 0.5, 0.5078, 0.5, 0.5078, 0.625, 0.5, 0.625, 0.5, 0.0, 0.5078, 0.0, 0.5078, 0.125, 0.5, 0.125, 0.7812, 0.5, 0.7969, 0.5, 0.7969, 0.625, 0.7812, 0.625, 0.8125, 0.5, 0.8281, 0.5, 0.8281, 0.625, 0.8125, 0.625, 0.5078, 0.5, 0.5156, 0.5, 0.5156, 0.625, 0.5078, 0.625, 0.5078, 0.0, 0.5156, 0.0, 0.5156, 0.125, 0.5078, 0.125, 0.5625, 0.5, 0.5781, 0.5, 0.5781, 0.625, 0.5625, 0.625, 0.5625, 0.0, 0.5781, 0.0, 0.5781, 0.125, 0.5625, 0.125, 0.5781, 0.0, 0.5938, 0.0, 0.5938, 0.125, 0.5781, 0.125, 0.5781, 0.5, 0.5938, 0.5, 0.5938, 0.625, 0.5781, 0.625, 0.5469, 0.0, 0.5625, 0.0, 0.5625, 0.125, 0.5469, 0.125, 0.5469, 0.5, 0.5625, 0.5, 0.5625, 0.625, 0.5469, 0.625, 0.375, 0.0, 0.4063, 0.0, 0.4063, 0.125, 0.375, 0.125, 0.375, 0.5, 0.4063, 0.5, 0.4063, 0.625, 0.375, 0.625, 0.4063, 0.5, 0.4375, 0.5, 0.4375, 0.625, 0.4063, 0.625, 0.4063, 0.0, 0.4375, 0.0, 0.4375, 0.125, 0.4063, 0.125, 0.6875, 0.5, 0.7188, 0.5, 0.7188, 0.625, 0.6875, 0.625, 0.25, 0.5, 0.2812, 0.5, 0.2812, 0.625, 0.25, 0.625, 0.2031, 0.5, 0.2188, 0.5, 0.2188, 0.625, 0.2031, 0.625, 0.75, 0.5, 0.7812, 0.5, 0.7812, 0.625, 0.75, 0.625, 0.2812, 0.5, 0.3125, 0.5, 0.3125, 0.625, 0.2812, 0.625, 0.625, 0.5, 0.6875, 0.5, 0.6875, 0.625, 0.625, 0.625, 0.7969, 0.5, 0.8125, 0.5, 0.8125, 0.625, 0.7969, 0.625, 0.1719, 0.5, 0.1875, 0.5, 0.1875, 0.625, 0.1719, 0.625, 0.4375, 0.0, 0.5, 0.0, 0.5, 0.125, 0.4375, 0.125, 0.4375, 0.5, 0.5, 0.5, 0.5, 0.625, 0.4375, 0.625, 0.2188, 0.5, 0.25, 0.5, 0.25, 0.625, 0.2188, 0.625, 0.7188, 0.5, 0.75, 0.5, 0.75, 0.625, 0.7188, 0.625, 0.8594, 0.5, 0.875, 0.5, 0.875, 0.625, 0.8594, 0.625, 0.3125, 0.5, 0.375, 0.5, 0.375, 0.625, 0.3125, 0.625, 0.5938, 0.5, 0.625, 0.5, 0.625, 0.625, 0.5938, 0.625, 0.5938, 0.0, 0.625, 0.0, 0.625, 0.125, 0.5938, 0.125])
me_cubo.update()
me_cubo_001 = bpy.data.meshes.new('Cubo.001')
me_cubo_001.from_pydata([(-1.0, -1.0, -1.0), (-1.0, -1.0, 1.0), (-1.0, 1.0, -1.0), (-1.0, 1.0, 1.0), (1.0, -1.0, -1.0), (1.0, -1.0, 1.0), (1.0, 1.0, -1.0), (1.0, 1.0, 1.0), (-1.0, -1.0, 3.51), (1.0, -1.0, 3.51), (-1.0, -1.0, 3.507), (-1.0, 1.0, 3.507), (1.0, -1.0, 3.507), (1.0, 1.0, 3.507)], [], [(0, 1, 3, 2), (2, 3, 7, 6), (6, 7, 5, 4), (4, 5, 1, 0), (2, 6, 4, 0), (7, 3, 1, 5), (5, 1, 8, 9), (1, 3, 11, 10), (7, 5, 12, 13)])
_uv = me_cubo_001.uv_layers.new(name='MapaUV')
_uv.uv.foreach_set('vector', [0.375, 0.0, 0.625, 0.0, 0.625, 0.25, 0.375, 0.25, 0.375, 0.25, 0.625, 0.25, 0.625, 0.5, 0.375, 0.5, 0.375, 0.5, 0.625, 0.5, 0.625, 0.75, 0.375, 0.75, 0.375, 0.75, 0.625, 0.75, 0.625, 1.0, 0.375, 1.0, 0.125, 0.5, 0.375, 0.5, 0.375, 0.75, 0.125, 0.75, 0.625, 0.5, 0.875, 0.5, 0.875, 0.75, 0.625, 0.75, 0.625, 0.75, 0.625, 1.0, 0.625, 1.0, 0.625, 0.75, 0.625, 0.0, 0.625, 0.25, 0.625, 0.25, 0.625, 0.0, 0.625, 0.5, 0.625, 0.75, 0.625, 0.75, 0.625, 0.5])
me_cubo_001.update()

# ---- objects
ob_light = bpy.data.objects.new('Light', light_light)
ob_camera = bpy.data.objects.new('Camera', cam_camera)
ob_cubo = bpy.data.objects.new('Cubo', me_cubo)
ob_vac_o = bpy.data.objects.new('Vacío', None)
ob_cubo_001 = bpy.data.objects.new('Cubo.001', me_cubo_001)

# ---- transforms, parenting, visibility, modifiers, constraints
ob_light.location = (4.076, 1.005, 5.904)
ob_light.rotation_euler = (0.6503, 0.05522, 1.866)
ob_light.lock_rotations_4d = False
ob_light.empty_display_type = 'ARROWS'
ob_light.color = (0.0, 0.0, 0.0, 0.0)
ob_light.lineart.crease_threshold = 0.0
ob_camera.location = (7.359, -6.926, 4.958)
ob_camera.rotation_euler = (1.109, 0.0, 0.8149)
ob_camera.lock_rotations_4d = False
ob_camera.empty_display_type = 'ARROWS'
ob_camera.color = (0.0, 0.0, 0.0, 0.0)
ob_camera.display_type = 'WIRE'
ob_camera.lineart.crease_threshold = 0.0
ob_cubo.location = (0.0, 0.0, 0.0)
ob_cubo.scale = (1.127, 1.103, 1.449)
_m = ob_cubo.modifiers.new('Subdivisión', 'SUBSURF')
_m.levels = 2
_m.render_levels = 4
ob_vac_o.location = (0.0, 5.002, 0.0)
ob_vac_o.rotation_euler = (1.571, -0.0, -0.0)
ob_vac_o.empty_display_type = 'IMAGE'
ob_vac_o.empty_display_size = 5.0
ob_cubo_001.location = (0.0, -0.8021, 1.221)
ob_cubo_001.scale = (0.8125, 0.534, 0.08168)

# ---- collection membership
col_collection.objects.link(ob_light)
col_collection.objects.link(ob_camera)
col_collection.objects.link(ob_cubo)
col_collection.objects.link(ob_vac_o)
col_collection.objects.link(ob_cubo_001)

# ---- scene / render settings (as saved in the file)
scene.camera = ob_camera
scene.frame_start = 1; scene.frame_end = 250; scene.frame_set(250)
scene.render.engine = 'BLENDER_EEVEE_NEXT'
scene.cycles.sampling_pattern = 'TABULATED_SOBOL'
scene.cycles.use_light_tree = False
scene.view_settings.view_transform = 'Filmic'
bpy.context.view_layer.update()
